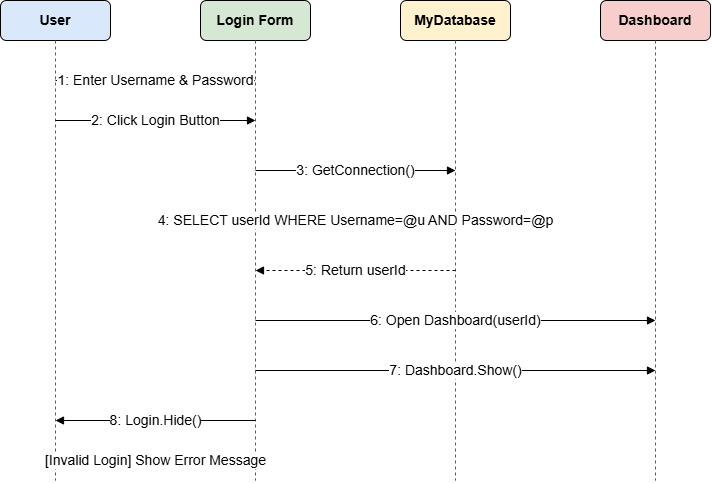

The diagram above was exported from draw.io. Its source (the exported page's mxGraphModel, read from the mxfile embedded in the PNG):
<mxGraphModel dx="1106" dy="710" grid="1" gridSize="10" guides="1" tooltips="1" connect="1" arrows="1" fold="1" page="1" pageScale="1" pageWidth="1100" pageHeight="850" math="0" shadow="0">
  <root>
    <mxCell id="0" />
    <mxCell id="1" parent="0" />
    <mxCell id="M5E-sdGiLLvIKEzVL-GN-89" connectable="0" parent="1" style="group" value="" vertex="1">
      <mxGeometry height="480" width="710" x="60" y="20" as="geometry" />
    </mxCell>
    <mxCell id="2" parent="M5E-sdGiLLvIKEzVL-GN-89" style="rounded=1;whiteSpace=wrap;html=1;fillColor=#dae8fc;fontSize=14;fontStyle=1;" value="User" vertex="1">
      <mxGeometry height="40" width="110" as="geometry" />
    </mxCell>
    <mxCell id="3" parent="M5E-sdGiLLvIKEzVL-GN-89" style="rounded=1;whiteSpace=wrap;html=1;fillColor=#d5e8d4;fontSize=14;fontStyle=1;" value="Login Form" vertex="1">
      <mxGeometry height="40" width="110" x="200" as="geometry" />
    </mxCell>
    <mxCell id="4" parent="M5E-sdGiLLvIKEzVL-GN-89" style="rounded=1;whiteSpace=wrap;html=1;fillColor=#fff2cc;fontSize=14;fontStyle=1;" value="MyDatabase" vertex="1">
      <mxGeometry height="40" width="110" x="400" as="geometry" />
    </mxCell>
    <mxCell id="5" parent="M5E-sdGiLLvIKEzVL-GN-89" style="rounded=1;whiteSpace=wrap;html=1;fillColor=#f8cecc;fontSize=14;fontStyle=1;" value="Dashboard" vertex="1">
      <mxGeometry height="40" width="110" x="600" as="geometry" />
    </mxCell>
    <mxCell id="6" edge="1" parent="M5E-sdGiLLvIKEzVL-GN-89" style="dashed=1;endArrow=none;strokeColor=#008080;fontSize=14;" value="">
      <mxGeometry relative="1" as="geometry">
        <mxPoint x="55" y="40" as="sourcePoint" />
        <mxPoint x="55" y="480" as="targetPoint" />
      </mxGeometry>
    </mxCell>
    <mxCell id="7" edge="1" parent="M5E-sdGiLLvIKEzVL-GN-89" style="dashed=1;endArrow=none;strokeColor=#008080;fontSize=14;" value="">
      <mxGeometry relative="1" as="geometry">
        <mxPoint x="255" y="40" as="sourcePoint" />
        <mxPoint x="255" y="480" as="targetPoint" />
      </mxGeometry>
    </mxCell>
    <mxCell id="8" edge="1" parent="M5E-sdGiLLvIKEzVL-GN-89" style="dashed=1;endArrow=none;strokeColor=#008080;fontSize=14;" value="">
      <mxGeometry relative="1" as="geometry">
        <mxPoint x="455" y="40" as="sourcePoint" />
        <mxPoint x="455" y="480" as="targetPoint" />
      </mxGeometry>
    </mxCell>
    <mxCell id="9" edge="1" parent="M5E-sdGiLLvIKEzVL-GN-89" style="dashed=1;endArrow=none;strokeColor=#008080;fontSize=14;" value="">
      <mxGeometry relative="1" as="geometry">
        <mxPoint x="655" y="40" as="sourcePoint" />
        <mxPoint x="655" y="480" as="targetPoint" />
      </mxGeometry>
    </mxCell>
    <mxCell id="10" edge="1" parent="M5E-sdGiLLvIKEzVL-GN-89" style="html=1;endArrow=block;endFill=1;fontSize=14;" value="1: Enter Username &amp;amp; Password">
      <mxGeometry relative="1" as="geometry">
        <mxPoint x="55" y="80" as="sourcePoint" />
        <mxPoint x="255" y="80" as="targetPoint" />
      </mxGeometry>
    </mxCell>
    <mxCell id="11" edge="1" parent="M5E-sdGiLLvIKEzVL-GN-89" style="html=1;endArrow=block;endFill=1;fontSize=14;" value="2: Click Login Button">
      <mxGeometry relative="1" as="geometry">
        <mxPoint x="55" y="120" as="sourcePoint" />
        <mxPoint x="255" y="120" as="targetPoint" />
      </mxGeometry>
    </mxCell>
    <mxCell id="12" edge="1" parent="M5E-sdGiLLvIKEzVL-GN-89" style="html=1;endArrow=block;endFill=1;fontSize=14;" value="3: GetConnection()">
      <mxGeometry relative="1" as="geometry">
        <mxPoint x="255" y="170" as="sourcePoint" />
        <mxPoint x="455" y="170" as="targetPoint" />
      </mxGeometry>
    </mxCell>
    <mxCell id="13" edge="1" parent="M5E-sdGiLLvIKEzVL-GN-89" style="html=1;endArrow=block;endFill=1;fontSize=14;" value="4: SELECT userId WHERE Username=@u AND Password=@p">
      <mxGeometry relative="1" as="geometry">
        <mxPoint x="255" y="220" as="sourcePoint" />
        <mxPoint x="455" y="220" as="targetPoint" />
      </mxGeometry>
    </mxCell>
    <mxCell id="14" edge="1" parent="M5E-sdGiLLvIKEzVL-GN-89" style="html=1;endArrow=block;endFill=1;dashed=1;fontSize=14;" value="5: Return userId">
      <mxGeometry relative="1" as="geometry">
        <mxPoint x="455" y="270" as="sourcePoint" />
        <mxPoint x="255" y="270" as="targetPoint" />
      </mxGeometry>
    </mxCell>
    <mxCell id="15" edge="1" parent="M5E-sdGiLLvIKEzVL-GN-89" style="html=1;endArrow=block;endFill=1;fontSize=14;" value="6: Open Dashboard(userId)">
      <mxGeometry relative="1" as="geometry">
        <mxPoint x="255" y="320" as="sourcePoint" />
        <mxPoint x="655" y="320" as="targetPoint" />
      </mxGeometry>
    </mxCell>
    <mxCell id="16" edge="1" parent="M5E-sdGiLLvIKEzVL-GN-89" style="html=1;endArrow=block;endFill=1;fontSize=14;" value="7: Dashboard.Show()">
      <mxGeometry relative="1" as="geometry">
        <mxPoint x="255" y="370" as="sourcePoint" />
        <mxPoint x="655" y="370" as="targetPoint" />
      </mxGeometry>
    </mxCell>
    <mxCell id="17" edge="1" parent="M5E-sdGiLLvIKEzVL-GN-89" style="html=1;endArrow=block;endFill=1;fontSize=14;" value="8: Login.Hide()">
      <mxGeometry relative="1" as="geometry">
        <mxPoint x="255" y="420" as="sourcePoint" />
        <mxPoint x="55" y="420" as="targetPoint" />
      </mxGeometry>
    </mxCell>
    <mxCell id="18" edge="1" parent="M5E-sdGiLLvIKEzVL-GN-89" style="html=1;endArrow=block;endFill=1;dashed=1;fontSize=14;strokeColor=#ff0000;" value="[Invalid Login] Show Error Message">
      <mxGeometry relative="1" as="geometry">
        <mxPoint x="255" y="460" as="sourcePoint" />
        <mxPoint x="55" y="460" as="targetPoint" />
      </mxGeometry>
    </mxCell>
  </root>
</mxGraphModel>